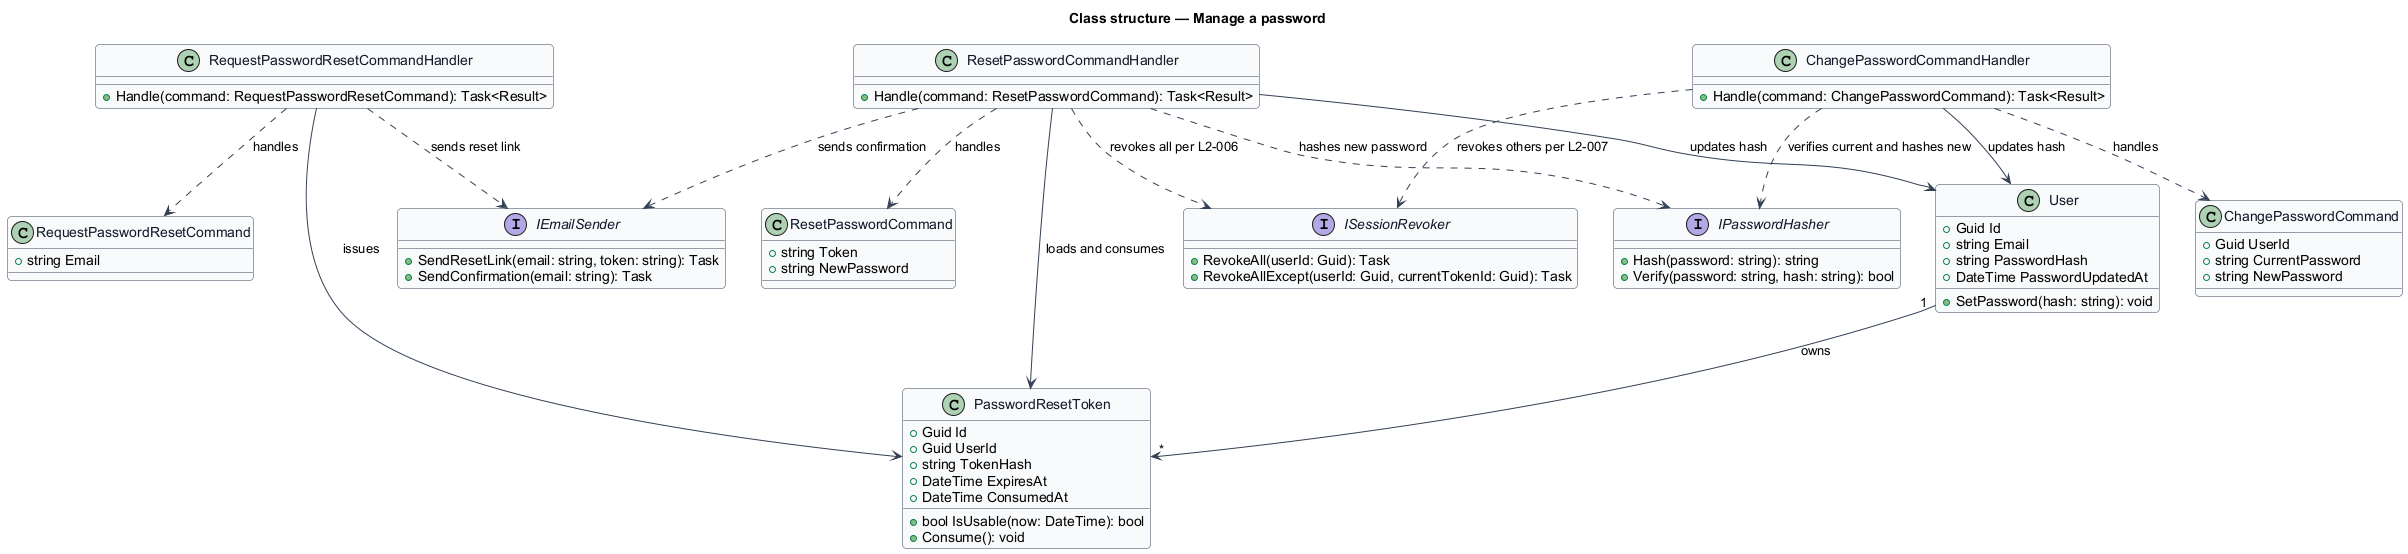

The diagram above was rendered by PlantUML. Its source (embedded in the PNG):
@startuml
skinparam backgroundColor #FFFFFF
skinparam shadowing false
skinparam roundcorner 8
skinparam defaultFontName Arial
skinparam ArrowColor #344054
skinparam class {
  BorderColor #344054
  FontColor #101828
  BackgroundColor #F9FAFB
}
title Class structure — Manage a password

class RequestPasswordResetCommand {
  +string Email
}

class RequestPasswordResetCommandHandler {
  +Handle(command: RequestPasswordResetCommand): Task<Result>
}

class ResetPasswordCommand {
  +string Token
  +string NewPassword
}

class ResetPasswordCommandHandler {
  +Handle(command: ResetPasswordCommand): Task<Result>
}

class ChangePasswordCommand {
  +Guid UserId
  +string CurrentPassword
  +string NewPassword
}

class ChangePasswordCommandHandler {
  +Handle(command: ChangePasswordCommand): Task<Result>
}

class User {
  +Guid Id
  +string Email
  +string PasswordHash
  +DateTime PasswordUpdatedAt
  +SetPassword(hash: string): void
}

class PasswordResetToken {
  +Guid Id
  +Guid UserId
  +string TokenHash
  +DateTime ExpiresAt
  +DateTime ConsumedAt
  +bool IsUsable(now: DateTime): bool
  +Consume(): void
}

interface IPasswordHasher {
  +Hash(password: string): string
  +Verify(password: string, hash: string): bool
}

interface IEmailSender {
  +SendResetLink(email: string, token: string): Task
  +SendConfirmation(email: string): Task
}

interface ISessionRevoker {
  +RevokeAll(userId: Guid): Task
  +RevokeAllExcept(userId: Guid, currentTokenId: Guid): Task
}

RequestPasswordResetCommandHandler ..> RequestPasswordResetCommand : handles
RequestPasswordResetCommandHandler --> PasswordResetToken : issues
RequestPasswordResetCommandHandler ..> IEmailSender : sends reset link
ResetPasswordCommandHandler ..> ResetPasswordCommand : handles
ResetPasswordCommandHandler --> PasswordResetToken : loads and consumes
ResetPasswordCommandHandler ..> IPasswordHasher : hashes new password
ResetPasswordCommandHandler --> User : updates hash
ResetPasswordCommandHandler ..> ISessionRevoker : revokes all per L2-006
ResetPasswordCommandHandler ..> IEmailSender : sends confirmation
ChangePasswordCommandHandler ..> ChangePasswordCommand : handles
ChangePasswordCommandHandler ..> IPasswordHasher : verifies current and hashes new
ChangePasswordCommandHandler --> User : updates hash
ChangePasswordCommandHandler ..> ISessionRevoker : revokes others per L2-007
User "1" --> "*" PasswordResetToken : owns
@enduml